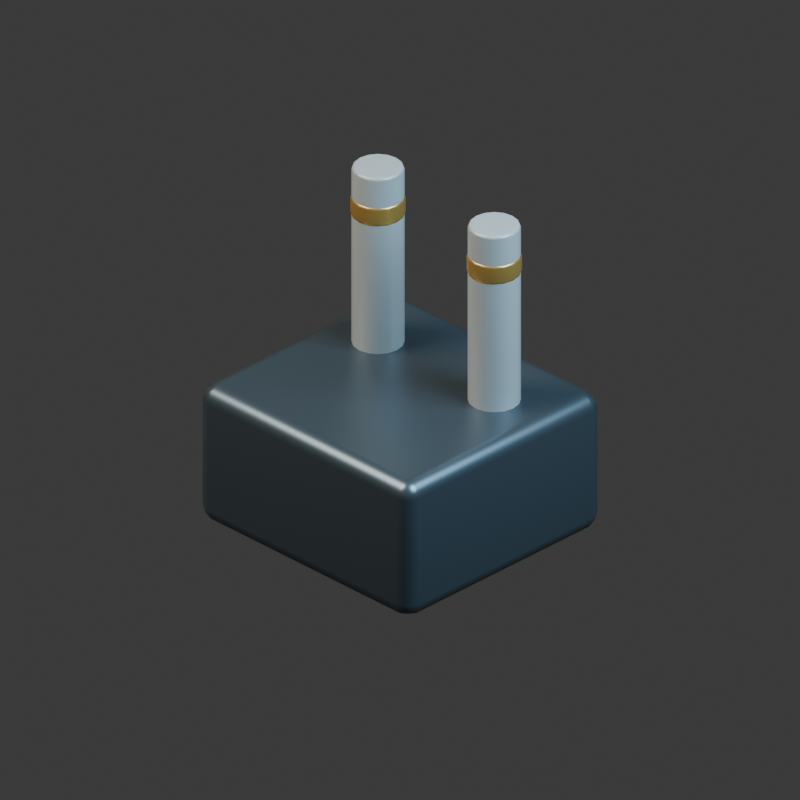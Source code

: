 # Source: coal-power.blend  (saved by Blender 5.2.44; exported with 4.5.12 LTS)
import bpy
from mathutils import Matrix  # noqa: F401  (used for matrix-valued properties, if any)

bpy.ops.wm.read_factory_settings(use_empty=True)
scene = bpy.context.scene
scene.name = 'Scene'

# ---- collections
col_collection = bpy.data.collections.new('Collection'); scene.collection.children.link(col_collection)

# ---- materials (node trees are filled in below, after node groups)
mat_graphite_armored_steel = bpy.data.materials.new('Graphite armored steel')
mat_graphite_armored_steel.diffuse_color = (0.115, 0.155, 0.19, 1.0)
mat_light_reinforced_concrete = bpy.data.materials.new('Light reinforced concrete')
mat_light_reinforced_concrete.diffuse_color = (0.38, 0.42, 0.44, 1.0)
mat_warm_brass_markings = bpy.data.materials.new('Warm brass markings')
mat_warm_brass_markings.diffuse_color = (0.62, 0.38, 0.1, 1.0)

# ---- material node trees
mat_graphite_armored_steel.use_nodes = True; mat_graphite_armored_steel.node_tree.nodes.clear()
_N = mat_graphite_armored_steel.node_tree.nodes; _L = mat_graphite_armored_steel.node_tree.links
n0 = _N.new('ShaderNodeBsdfPrincipled'); n0.name = 'Principled BSDF'; n0.location = (-200, 100)
n0.inputs[0].default_value = (0.115, 0.155, 0.19, 1.0)
n0.inputs[1].default_value = 0.75
n0.inputs[2].default_value = 0.35
n0.inputs[10].default_value = 0.005
n1 = _N.new('ShaderNodeOutputMaterial'); n1.name = 'Material Output'; n1.location = (200, 100)
_L.new(n0.outputs[0], n1.inputs[0])
n1.is_active_output = True
mat_light_reinforced_concrete.use_nodes = True; mat_light_reinforced_concrete.node_tree.nodes.clear()
_N = mat_light_reinforced_concrete.node_tree.nodes; _L = mat_light_reinforced_concrete.node_tree.links
n0 = _N.new('ShaderNodeBsdfPrincipled'); n0.name = 'Principled BSDF'; n0.location = (-200, 100)
n0.inputs[0].default_value = (0.38, 0.42, 0.44, 1.0)
n0.inputs[1].default_value = 0.08
n0.inputs[2].default_value = 0.35
n0.inputs[10].default_value = 0.005
n1 = _N.new('ShaderNodeOutputMaterial'); n1.name = 'Material Output'; n1.location = (200, 100)
_L.new(n0.outputs[0], n1.inputs[0])
n1.is_active_output = True
mat_warm_brass_markings.use_nodes = True; mat_warm_brass_markings.node_tree.nodes.clear()
_N = mat_warm_brass_markings.node_tree.nodes; _L = mat_warm_brass_markings.node_tree.links
n0 = _N.new('ShaderNodeBsdfPrincipled'); n0.name = 'Principled BSDF'; n0.location = (-200, 100)
n0.inputs[0].default_value = (0.62, 0.38, 0.1, 1.0)
n0.inputs[1].default_value = 0.7
n0.inputs[2].default_value = 0.35
n0.inputs[10].default_value = 0.005
n1 = _N.new('ShaderNodeOutputMaterial'); n1.name = 'Material Output'; n1.location = (200, 100)
_L.new(n0.outputs[0], n1.inputs[0])
n1.is_active_output = True

# ---- world
world_world = bpy.data.worlds.new('World'); scene.world = world_world
world_world.use_nodes = True; world_world.node_tree.nodes.clear()
_N = world_world.node_tree.nodes; _L = world_world.node_tree.links
n0 = _N.new('ShaderNodeOutputWorld'); n0.name = 'World Output'; n0.location = (200, 100)
n1 = _N.new('ShaderNodeBackground'); n1.name = 'Background'; n1.location = (-200, 100)
n1.inputs[0].default_value = (0.05088, 0.05088, 0.05088, 1.0)
_L.new(n1.outputs[0], n0.inputs[0])
n0.is_active_output = True
world_world.color = (0.17, 0.19, 0.22)
world_world.sun_shadow_jitter_overblur = 0.0

# ---- cameras
cam_camera_001 = bpy.data.cameras.new('Camera.001')
cam_camera_001.type = 'ORTHO'
cam_camera_001.ortho_scale = 3.6

# ---- lights
light_area = bpy.data.lights.new('Area', 'AREA')
light_area.color = (1.0, 0.9, 0.75)
light_area.energy = 800.0
light_area.shape = 'DISK'
light_area.size = 5.0
light_area.size_y = 1.0
light_area_001 = bpy.data.lights.new('Area.001', 'AREA')
light_area_001.color = (0.55, 0.82, 1.0)
light_area_001.energy = 650.0
light_area_001.shape = 'DISK'
light_area_001.size = 4.0
light_area_001.size_y = 1.0

# ---- meshes
me_cube_498 = bpy.data.meshes.new('Cube.498')
me_cube_498.from_pydata([(-0.675, -0.625, -0.35), (-0.675, -0.625, 0.35), (-0.675, 0.625, -0.35), (-0.675, 0.625, 0.35), (0.675, -0.625, -0.35), (0.675, -0.625, 0.35), (0.675, 0.625, -0.35), (0.675, 0.625, 0.35)], [], [(0, 1, 3, 2), (2, 3, 7, 6), (6, 7, 5, 4), (4, 5, 1, 0), (2, 6, 4, 0), (7, 3, 1, 5)])
_uv = me_cube_498.uv_layers.new(name='UVMap')
_uv.uv.foreach_set('vector', [0.375, 0.0, 0.625, 0.0, 0.625, 0.25, 0.375, 0.25, 0.375, 0.25, 0.625, 0.25, 0.625, 0.5, 0.375, 0.5, 0.375, 0.5, 0.625, 0.5, 0.625, 0.75, 0.375, 0.75, 0.375, 0.75, 0.625, 0.75, 0.625, 1.0, 0.375, 1.0, 0.125, 0.5, 0.375, 0.5, 0.375, 0.75, 0.125, 0.75, 0.625, 0.5, 0.875, 0.5, 0.875, 0.75, 0.625, 0.75])
me_cube_498.materials.append(mat_graphite_armored_steel)
me_cube_498.update()
me_cylinder_275 = bpy.data.meshes.new('Cylinder.275')
me_cylinder_275.from_pydata([(0.0, 0.12, -0.54), (0.0, 0.12, 0.54), (0.04592, 0.1109, -0.54), (0.04592, 0.1109, 0.54), (0.08485, 0.08485, -0.54), (0.08485, 0.08485, 0.54), (0.1109, 0.04592, -0.54), (0.1109, 0.04592, 0.54), (0.12, 0.0, -0.54), (0.12, 0.0, 0.54), (0.1109, -0.04592, -0.54), (0.1109, -0.04592, 0.54), (0.08485, -0.08485, -0.54), (0.08485, -0.08485, 0.54), (0.04592, -0.1109, -0.54), (0.04592, -0.1109, 0.54), (0.0, -0.12, -0.54), (0.0, -0.12, 0.54), (-0.04592, -0.1109, -0.54), (-0.04592, -0.1109, 0.54), (-0.08485, -0.08485, -0.54), (-0.08485, -0.08485, 0.54), (-0.1109, -0.04592, -0.54), (-0.1109, -0.04592, 0.54), (-0.12, 0.0, -0.54), (-0.12, 0.0, 0.54), (-0.1109, 0.04592, -0.54), (-0.1109, 0.04592, 0.54), (-0.08485, 0.08485, -0.54), (-0.08485, 0.08485, 0.54), (-0.04592, 0.1109, -0.54), (-0.04592, 0.1109, 0.54)], [], [(0, 1, 3, 2), (2, 3, 5, 4), (4, 5, 7, 6), (6, 7, 9, 8), (8, 9, 11, 10), (10, 11, 13, 12), (12, 13, 15, 14), (14, 15, 17, 16), (16, 17, 19, 18), (18, 19, 21, 20), (20, 21, 23, 22), (22, 23, 25, 24), (24, 25, 27, 26), (26, 27, 29, 28), (3, 1, 31, 29, 27, 25, 23, 21, 19, 17, 15, 13, 11, 9, 7, 5), (28, 29, 31, 30), (30, 31, 1, 0), (0, 2, 4, 6, 8, 10, 12, 14, 16, 18, 20, 22, 24, 26, 28, 30)])
_uv = me_cylinder_275.uv_layers.new(name='UVMap')
_uv.uv.foreach_set('vector', [1.0, 0.5, 1.0, 1.0, 0.9375, 1.0, 0.9375, 0.5, 0.9375, 0.5, 0.9375, 1.0, 0.875, 1.0, 0.875, 0.5, 0.875, 0.5, 0.875, 1.0, 0.8125, 1.0, 0.8125, 0.5, 0.8125, 0.5, 0.8125, 1.0, 0.75, 1.0, 0.75, 0.5, 0.75, 0.5, 0.75, 1.0, 0.6875, 1.0, 0.6875, 0.5, 0.6875, 0.5, 0.6875, 1.0, 0.625, 1.0, 0.625, 0.5, 0.625, 0.5, 0.625, 1.0, 0.5625, 1.0, 0.5625, 0.5, 0.5625, 0.5, 0.5625, 1.0, 0.5, 1.0, 0.5, 0.5, 0.5, 0.5, 0.5, 1.0, 0.4375, 1.0, 0.4375, 0.5, 0.4375, 0.5, 0.4375, 1.0, 0.375, 1.0, 0.375, 0.5, 0.375, 0.5, 0.375, 1.0, 0.3125, 1.0, 0.3125, 0.5, 0.3125, 0.5, 0.3125, 1.0, 0.25, 1.0, 0.25, 0.5, 0.25, 0.5, 0.25, 1.0, 0.1875, 1.0, 0.1875, 0.5, 0.1875, 0.5, 0.1875, 1.0, 0.125, 1.0, 0.125, 0.5, 0.3418, 0.4717, 0.25, 0.49, 0.1582, 0.4717, 0.08029, 0.4197, 0.02827, 0.3418, 0.01, 0.25, 0.02827, 0.1582, 0.08029, 0.08029, 0.1582, 0.02827, 0.25, 0.01, 0.3418, 0.02827, 0.4197, 0.08029, 0.4717, 0.1582, 0.49, 0.25, 0.4717, 0.3418, 0.4197, 0.4197, 0.125, 0.5, 0.125, 1.0, 0.0625, 1.0, 0.0625, 0.5, 0.0625, 0.5, 0.0625, 1.0, 0.0, 1.0, 0.0, 0.5, 0.75, 0.49, 0.8418, 0.4717, 0.9197, 0.4197, 0.9717, 0.3418, 0.99, 0.25, 0.9717, 0.1582, 0.9197, 0.08029, 0.8418, 0.02827, 0.75, 0.01, 0.6582, 0.02827, 0.5803, 0.08029, 0.5283, 0.1582, 0.51, 0.25, 0.5283, 0.3418, 0.5803, 0.4197, 0.6582, 0.4717])
me_cylinder_275.materials.append(mat_light_reinforced_concrete)
me_cylinder_275.update()
me_cylinder_276 = bpy.data.meshes.new('Cylinder.276')
me_cylinder_276.from_pydata([(0.0, 0.125, -0.05), (0.0, 0.125, 0.05), (0.04784, 0.1155, -0.05), (0.04784, 0.1155, 0.05), (0.08839, 0.08839, -0.05), (0.08839, 0.08839, 0.05), (0.1155, 0.04784, -0.05), (0.1155, 0.04784, 0.05), (0.125, 0.0, -0.05), (0.125, 0.0, 0.05), (0.1155, -0.04784, -0.05), (0.1155, -0.04784, 0.05), (0.08839, -0.08839, -0.05), (0.08839, -0.08839, 0.05), (0.04784, -0.1155, -0.05), (0.04784, -0.1155, 0.05), (0.0, -0.125, -0.05), (0.0, -0.125, 0.05), (-0.04784, -0.1155, -0.05), (-0.04784, -0.1155, 0.05), (-0.08839, -0.08839, -0.05), (-0.08839, -0.08839, 0.05), (-0.1155, -0.04784, -0.05), (-0.1155, -0.04784, 0.05), (-0.125, 0.0, -0.05), (-0.125, 0.0, 0.05), (-0.1155, 0.04784, -0.05), (-0.1155, 0.04784, 0.05), (-0.08839, 0.08839, -0.05), (-0.08839, 0.08839, 0.05), (-0.04784, 0.1155, -0.05), (-0.04784, 0.1155, 0.05)], [], [(0, 1, 3, 2), (2, 3, 5, 4), (4, 5, 7, 6), (6, 7, 9, 8), (8, 9, 11, 10), (10, 11, 13, 12), (12, 13, 15, 14), (14, 15, 17, 16), (16, 17, 19, 18), (18, 19, 21, 20), (20, 21, 23, 22), (22, 23, 25, 24), (24, 25, 27, 26), (26, 27, 29, 28), (3, 1, 31, 29, 27, 25, 23, 21, 19, 17, 15, 13, 11, 9, 7, 5), (28, 29, 31, 30), (30, 31, 1, 0), (0, 2, 4, 6, 8, 10, 12, 14, 16, 18, 20, 22, 24, 26, 28, 30)])
_uv = me_cylinder_276.uv_layers.new(name='UVMap')
_uv.uv.foreach_set('vector', [1.0, 0.5, 1.0, 1.0, 0.9375, 1.0, 0.9375, 0.5, 0.9375, 0.5, 0.9375, 1.0, 0.875, 1.0, 0.875, 0.5, 0.875, 0.5, 0.875, 1.0, 0.8125, 1.0, 0.8125, 0.5, 0.8125, 0.5, 0.8125, 1.0, 0.75, 1.0, 0.75, 0.5, 0.75, 0.5, 0.75, 1.0, 0.6875, 1.0, 0.6875, 0.5, 0.6875, 0.5, 0.6875, 1.0, 0.625, 1.0, 0.625, 0.5, 0.625, 0.5, 0.625, 1.0, 0.5625, 1.0, 0.5625, 0.5, 0.5625, 0.5, 0.5625, 1.0, 0.5, 1.0, 0.5, 0.5, 0.5, 0.5, 0.5, 1.0, 0.4375, 1.0, 0.4375, 0.5, 0.4375, 0.5, 0.4375, 1.0, 0.375, 1.0, 0.375, 0.5, 0.375, 0.5, 0.375, 1.0, 0.3125, 1.0, 0.3125, 0.5, 0.3125, 0.5, 0.3125, 1.0, 0.25, 1.0, 0.25, 0.5, 0.25, 0.5, 0.25, 1.0, 0.1875, 1.0, 0.1875, 0.5, 0.1875, 0.5, 0.1875, 1.0, 0.125, 1.0, 0.125, 0.5, 0.3418, 0.4717, 0.25, 0.49, 0.1582, 0.4717, 0.08029, 0.4197, 0.02827, 0.3418, 0.01, 0.25, 0.02827, 0.1582, 0.08029, 0.08029, 0.1582, 0.02827, 0.25, 0.01, 0.3418, 0.02827, 0.4197, 0.08029, 0.4717, 0.1582, 0.49, 0.25, 0.4717, 0.3418, 0.4197, 0.4197, 0.125, 0.5, 0.125, 1.0, 0.0625, 1.0, 0.0625, 0.5, 0.0625, 0.5, 0.0625, 1.0, 0.0, 1.0, 0.0, 0.5, 0.75, 0.49, 0.8418, 0.4717, 0.9197, 0.4197, 0.9717, 0.3418, 0.99, 0.25, 0.9717, 0.1582, 0.9197, 0.08029, 0.8418, 0.02827, 0.75, 0.01, 0.6582, 0.02827, 0.5803, 0.08029, 0.5283, 0.1582, 0.51, 0.25, 0.5283, 0.3418, 0.5803, 0.4197, 0.6582, 0.4717])
me_cylinder_276.materials.append(mat_warm_brass_markings)
me_cylinder_276.update()
me_cylinder_277 = bpy.data.meshes.new('Cylinder.277')
me_cylinder_277.from_pydata([(0.0, 0.12, -0.54), (0.0, 0.12, 0.54), (0.04592, 0.1109, -0.54), (0.04592, 0.1109, 0.54), (0.08485, 0.08485, -0.54), (0.08485, 0.08485, 0.54), (0.1109, 0.04592, -0.54), (0.1109, 0.04592, 0.54), (0.12, 0.0, -0.54), (0.12, 0.0, 0.54), (0.1109, -0.04592, -0.54), (0.1109, -0.04592, 0.54), (0.08485, -0.08485, -0.54), (0.08485, -0.08485, 0.54), (0.04592, -0.1109, -0.54), (0.04592, -0.1109, 0.54), (0.0, -0.12, -0.54), (0.0, -0.12, 0.54), (-0.04592, -0.1109, -0.54), (-0.04592, -0.1109, 0.54), (-0.08485, -0.08485, -0.54), (-0.08485, -0.08485, 0.54), (-0.1109, -0.04592, -0.54), (-0.1109, -0.04592, 0.54), (-0.12, 0.0, -0.54), (-0.12, 0.0, 0.54), (-0.1109, 0.04592, -0.54), (-0.1109, 0.04592, 0.54), (-0.08485, 0.08485, -0.54), (-0.08485, 0.08485, 0.54), (-0.04592, 0.1109, -0.54), (-0.04592, 0.1109, 0.54)], [], [(0, 1, 3, 2), (2, 3, 5, 4), (4, 5, 7, 6), (6, 7, 9, 8), (8, 9, 11, 10), (10, 11, 13, 12), (12, 13, 15, 14), (14, 15, 17, 16), (16, 17, 19, 18), (18, 19, 21, 20), (20, 21, 23, 22), (22, 23, 25, 24), (24, 25, 27, 26), (26, 27, 29, 28), (3, 1, 31, 29, 27, 25, 23, 21, 19, 17, 15, 13, 11, 9, 7, 5), (28, 29, 31, 30), (30, 31, 1, 0), (0, 2, 4, 6, 8, 10, 12, 14, 16, 18, 20, 22, 24, 26, 28, 30)])
_uv = me_cylinder_277.uv_layers.new(name='UVMap')
_uv.uv.foreach_set('vector', [1.0, 0.5, 1.0, 1.0, 0.9375, 1.0, 0.9375, 0.5, 0.9375, 0.5, 0.9375, 1.0, 0.875, 1.0, 0.875, 0.5, 0.875, 0.5, 0.875, 1.0, 0.8125, 1.0, 0.8125, 0.5, 0.8125, 0.5, 0.8125, 1.0, 0.75, 1.0, 0.75, 0.5, 0.75, 0.5, 0.75, 1.0, 0.6875, 1.0, 0.6875, 0.5, 0.6875, 0.5, 0.6875, 1.0, 0.625, 1.0, 0.625, 0.5, 0.625, 0.5, 0.625, 1.0, 0.5625, 1.0, 0.5625, 0.5, 0.5625, 0.5, 0.5625, 1.0, 0.5, 1.0, 0.5, 0.5, 0.5, 0.5, 0.5, 1.0, 0.4375, 1.0, 0.4375, 0.5, 0.4375, 0.5, 0.4375, 1.0, 0.375, 1.0, 0.375, 0.5, 0.375, 0.5, 0.375, 1.0, 0.3125, 1.0, 0.3125, 0.5, 0.3125, 0.5, 0.3125, 1.0, 0.25, 1.0, 0.25, 0.5, 0.25, 0.5, 0.25, 1.0, 0.1875, 1.0, 0.1875, 0.5, 0.1875, 0.5, 0.1875, 1.0, 0.125, 1.0, 0.125, 0.5, 0.3418, 0.4717, 0.25, 0.49, 0.1582, 0.4717, 0.08029, 0.4197, 0.02827, 0.3418, 0.01, 0.25, 0.02827, 0.1582, 0.08029, 0.08029, 0.1582, 0.02827, 0.25, 0.01, 0.3418, 0.02827, 0.4197, 0.08029, 0.4717, 0.1582, 0.49, 0.25, 0.4717, 0.3418, 0.4197, 0.4197, 0.125, 0.5, 0.125, 1.0, 0.0625, 1.0, 0.0625, 0.5, 0.0625, 0.5, 0.0625, 1.0, 0.0, 1.0, 0.0, 0.5, 0.75, 0.49, 0.8418, 0.4717, 0.9197, 0.4197, 0.9717, 0.3418, 0.99, 0.25, 0.9717, 0.1582, 0.9197, 0.08029, 0.8418, 0.02827, 0.75, 0.01, 0.6582, 0.02827, 0.5803, 0.08029, 0.5283, 0.1582, 0.51, 0.25, 0.5283, 0.3418, 0.5803, 0.4197, 0.6582, 0.4717])
me_cylinder_277.materials.append(mat_light_reinforced_concrete)
me_cylinder_277.update()
me_cylinder_278 = bpy.data.meshes.new('Cylinder.278')
me_cylinder_278.from_pydata([(0.0, 0.125, -0.05), (0.0, 0.125, 0.05), (0.04784, 0.1155, -0.05), (0.04784, 0.1155, 0.05), (0.08839, 0.08839, -0.05), (0.08839, 0.08839, 0.05), (0.1155, 0.04784, -0.05), (0.1155, 0.04784, 0.05), (0.125, 0.0, -0.05), (0.125, 0.0, 0.05), (0.1155, -0.04784, -0.05), (0.1155, -0.04784, 0.05), (0.08839, -0.08839, -0.05), (0.08839, -0.08839, 0.05), (0.04784, -0.1155, -0.05), (0.04784, -0.1155, 0.05), (0.0, -0.125, -0.05), (0.0, -0.125, 0.05), (-0.04784, -0.1155, -0.05), (-0.04784, -0.1155, 0.05), (-0.08839, -0.08839, -0.05), (-0.08839, -0.08839, 0.05), (-0.1155, -0.04784, -0.05), (-0.1155, -0.04784, 0.05), (-0.125, 0.0, -0.05), (-0.125, 0.0, 0.05), (-0.1155, 0.04784, -0.05), (-0.1155, 0.04784, 0.05), (-0.08839, 0.08839, -0.05), (-0.08839, 0.08839, 0.05), (-0.04784, 0.1155, -0.05), (-0.04784, 0.1155, 0.05)], [], [(0, 1, 3, 2), (2, 3, 5, 4), (4, 5, 7, 6), (6, 7, 9, 8), (8, 9, 11, 10), (10, 11, 13, 12), (12, 13, 15, 14), (14, 15, 17, 16), (16, 17, 19, 18), (18, 19, 21, 20), (20, 21, 23, 22), (22, 23, 25, 24), (24, 25, 27, 26), (26, 27, 29, 28), (3, 1, 31, 29, 27, 25, 23, 21, 19, 17, 15, 13, 11, 9, 7, 5), (28, 29, 31, 30), (30, 31, 1, 0), (0, 2, 4, 6, 8, 10, 12, 14, 16, 18, 20, 22, 24, 26, 28, 30)])
_uv = me_cylinder_278.uv_layers.new(name='UVMap')
_uv.uv.foreach_set('vector', [1.0, 0.5, 1.0, 1.0, 0.9375, 1.0, 0.9375, 0.5, 0.9375, 0.5, 0.9375, 1.0, 0.875, 1.0, 0.875, 0.5, 0.875, 0.5, 0.875, 1.0, 0.8125, 1.0, 0.8125, 0.5, 0.8125, 0.5, 0.8125, 1.0, 0.75, 1.0, 0.75, 0.5, 0.75, 0.5, 0.75, 1.0, 0.6875, 1.0, 0.6875, 0.5, 0.6875, 0.5, 0.6875, 1.0, 0.625, 1.0, 0.625, 0.5, 0.625, 0.5, 0.625, 1.0, 0.5625, 1.0, 0.5625, 0.5, 0.5625, 0.5, 0.5625, 1.0, 0.5, 1.0, 0.5, 0.5, 0.5, 0.5, 0.5, 1.0, 0.4375, 1.0, 0.4375, 0.5, 0.4375, 0.5, 0.4375, 1.0, 0.375, 1.0, 0.375, 0.5, 0.375, 0.5, 0.375, 1.0, 0.3125, 1.0, 0.3125, 0.5, 0.3125, 0.5, 0.3125, 1.0, 0.25, 1.0, 0.25, 0.5, 0.25, 0.5, 0.25, 1.0, 0.1875, 1.0, 0.1875, 0.5, 0.1875, 0.5, 0.1875, 1.0, 0.125, 1.0, 0.125, 0.5, 0.3418, 0.4717, 0.25, 0.49, 0.1582, 0.4717, 0.08029, 0.4197, 0.02827, 0.3418, 0.01, 0.25, 0.02827, 0.1582, 0.08029, 0.08029, 0.1582, 0.02827, 0.25, 0.01, 0.3418, 0.02827, 0.4197, 0.08029, 0.4717, 0.1582, 0.49, 0.25, 0.4717, 0.3418, 0.4197, 0.4197, 0.125, 0.5, 0.125, 1.0, 0.0625, 1.0, 0.0625, 0.5, 0.0625, 0.5, 0.0625, 1.0, 0.0, 1.0, 0.0, 0.5, 0.75, 0.49, 0.8418, 0.4717, 0.9197, 0.4197, 0.9717, 0.3418, 0.99, 0.25, 0.9717, 0.1582, 0.9197, 0.08029, 0.8418, 0.02827, 0.75, 0.01, 0.6582, 0.02827, 0.5803, 0.08029, 0.5283, 0.1582, 0.51, 0.25, 0.5283, 0.3418, 0.5803, 0.4197, 0.6582, 0.4717])
me_cylinder_278.materials.append(mat_warm_brass_markings)
me_cylinder_278.update()

# ---- objects
ob_camera = bpy.data.objects.new('Camera', cam_camera_001)
ob_key = bpy.data.objects.new('key', light_area)
ob_fill = bpy.data.objects.new('fill', light_area_001)
ob_reactor_hall = bpy.data.objects.new('reactor hall', me_cube_498)
ob_exhaust_stack = bpy.data.objects.new('exhaust stack', me_cylinder_275)
ob_safety_stripe = bpy.data.objects.new('safety stripe', me_cylinder_276)
ob_exhaust_stack_001 = bpy.data.objects.new('exhaust stack.001', me_cylinder_277)
ob_safety_stripe_001 = bpy.data.objects.new('safety stripe.001', me_cylinder_278)
ob_coal_power_assembly = bpy.data.objects.new('coal-power assembly', None)

# ---- transforms, parenting, visibility, modifiers, constraints
ob_camera.location = (6.0, -6.0, 5.549)
ob_camera.rotation_euler = (1.047, -4.408e-08, 0.7854)
ob_key.location = (-3.0, -4.0, 7.0)
ob_key.rotation_euler = (0.6557, -8.637e-08, -0.6435)
ob_fill.location = (4.0, 1.0, 5.0)
ob_fill.rotation_euler = (0.7417, -3.311e-08, 1.816)
ob_reactor_hall.parent = ob_coal_power_assembly
ob_reactor_hall.location = (0.0, 0.0, 0.36)
_m = ob_reactor_hall.modifiers.new('machined rounded edges', 'BEVEL')
_m.width = 0.075
_m.width_pct = 0.075
_m.segments = 2
_m = ob_reactor_hall.modifiers.new('weighted normals', 'WEIGHTED_NORMAL')
ob_exhaust_stack.parent = ob_coal_power_assembly
ob_exhaust_stack.location = (-0.37, 0.23, 1.08)
_m = ob_exhaust_stack.modifiers.new('machined rounded edges', 'BEVEL')
_m.width = 0.015
_m.width_pct = 0.015
_m.segments = 2
_m = ob_exhaust_stack.modifiers.new('weighted normals', 'WEIGHTED_NORMAL')
ob_safety_stripe.parent = ob_coal_power_assembly
ob_safety_stripe.location = (-0.37, 0.23, 1.42)
_m = ob_safety_stripe.modifiers.new('machined rounded edges', 'BEVEL')
_m.width = 0.015
_m.width_pct = 0.015
_m.segments = 2
_m = ob_safety_stripe.modifiers.new('weighted normals', 'WEIGHTED_NORMAL')
ob_exhaust_stack_001.parent = ob_coal_power_assembly
ob_exhaust_stack_001.location = (0.37, 0.23, 1.08)
_m = ob_exhaust_stack_001.modifiers.new('machined rounded edges', 'BEVEL')
_m.width = 0.015
_m.width_pct = 0.015
_m.segments = 2
_m = ob_exhaust_stack_001.modifiers.new('weighted normals', 'WEIGHTED_NORMAL')
ob_safety_stripe_001.parent = ob_coal_power_assembly
ob_safety_stripe_001.location = (0.37, 0.23, 1.42)
_m = ob_safety_stripe_001.modifiers.new('machined rounded edges', 'BEVEL')
_m.width = 0.015
_m.width_pct = 0.015
_m.segments = 2
_m = ob_safety_stripe_001.modifiers.new('weighted normals', 'WEIGHTED_NORMAL')
ob_coal_power_assembly.location = (0.0, 0.0, 0.0)

# ---- collection membership
col_collection.objects.link(ob_camera)
col_collection.objects.link(ob_key)
col_collection.objects.link(ob_fill)
col_collection.objects.link(ob_reactor_hall)
col_collection.objects.link(ob_exhaust_stack)
col_collection.objects.link(ob_safety_stripe)
col_collection.objects.link(ob_exhaust_stack_001)
col_collection.objects.link(ob_safety_stripe_001)
col_collection.objects.link(ob_coal_power_assembly)

# ---- scene / render settings (as saved in the file)
scene.camera = ob_camera
scene.frame_start = 1; scene.frame_end = 250; scene.frame_set(1)
scene.render.engine = 'CYCLES'
scene.render.resolution_x = 384
scene.render.resolution_y = 384
scene.render.film_transparent = True
scene.render.bake_bias = 0.0
scene.render.bake_samples = 0
scene.render.compositor_device = 'GPU'
scene.cycles.samples = 12
scene.eevee.use_volume_custom_range = False
scene.eevee.fast_gi_thickness_near = 0.1
scene.eevee.fast_gi_thickness_far = 0.0
scene.eevee.ray_tracing_options.screen_trace_thickness = 0.1
bpy.context.view_layer.update()
